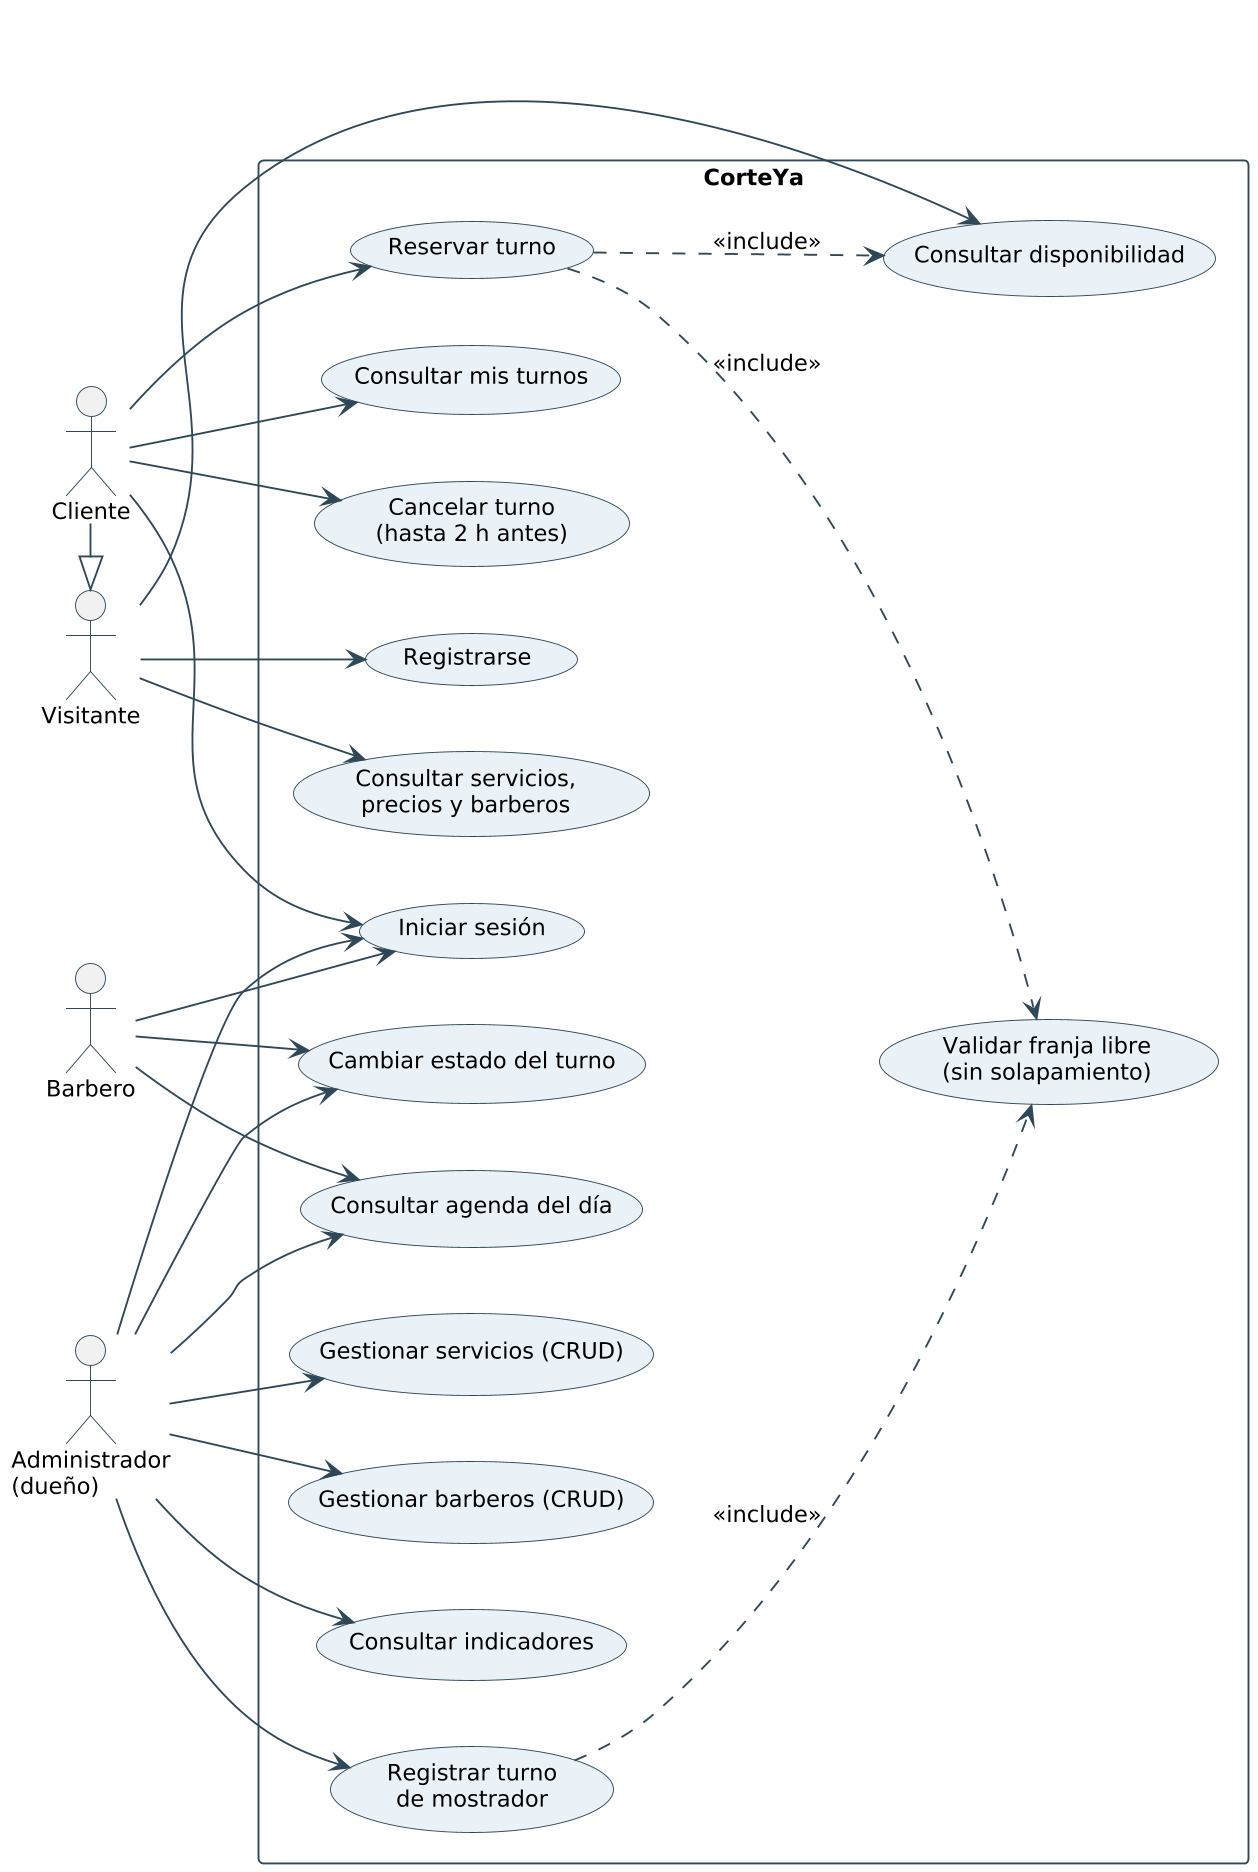

The diagram above was rendered by PlantUML. Its source (embedded in the PNG):
@startuml
!include estilo.iuml
skinparam dpi 180
left to right direction
actor "Visitante" as VI
actor "Cliente" as CL
actor "Barbero" as BA
actor "Administrador\n(dueño)" as AD
CL -|> VI
rectangle "CorteYa" {
  usecase "Consultar servicios,\nprecios y barberos" as UC1
  usecase "Consultar disponibilidad" as UC2
  usecase "Registrarse" as UC3
  usecase "Iniciar sesión" as UC4
  usecase "Reservar turno" as UC5
  usecase "Validar franja libre\n(sin solapamiento)" as UC5a
  usecase "Consultar mis turnos" as UC6
  usecase "Cancelar turno\n(hasta 2 h antes)" as UC7
  usecase "Consultar agenda del día" as UC8
  usecase "Cambiar estado del turno" as UC9
  usecase "Registrar turno\nde mostrador" as UC10
  usecase "Gestionar servicios (CRUD)" as UC11
  usecase "Gestionar barberos (CRUD)" as UC12
  usecase "Consultar indicadores" as UC13
}
VI --> UC1
VI --> UC2
VI --> UC3
CL --> UC4
CL --> UC5
CL --> UC6
CL --> UC7
BA --> UC4
BA --> UC8
BA --> UC9
AD --> UC4
AD --> UC8
AD --> UC9
AD --> UC10
AD --> UC11
AD --> UC12
AD --> UC13
UC5 ..> UC5a : <<include>>
UC10 ..> UC5a : <<include>>
UC5 ..> UC2 : <<include>>
@enduml